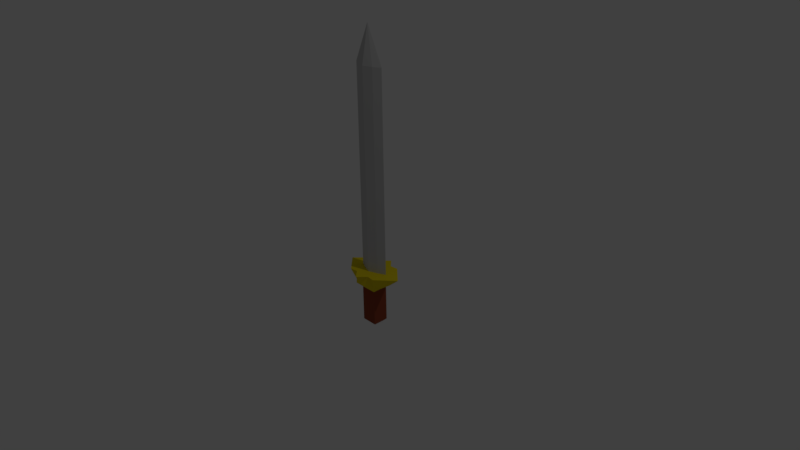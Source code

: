 # Source: Sword.blend  (saved by Blender 2.78.0; exported with 4.5.12 LTS)
import bpy
from mathutils import Matrix  # noqa: F401  (used for matrix-valued properties, if any)

bpy.ops.wm.read_factory_settings(use_empty=True)
scene = bpy.context.scene
scene.name = 'Scene'

# ---- collections
col_collection_1 = bpy.data.collections.new('Collection 1'); scene.collection.children.link(col_collection_1)

# ---- materials (node trees are filled in below, after node groups)
mat_material = bpy.data.materials.new('Material')
mat_material.alpha_threshold = 0.0
mat_material.use_transparent_shadow = False
mat_material.preview_render_type = 'CUBE'
mat_material.diffuse_color = (0.5815, 0.5815, 0.5815, 1.0)
mat_material.roughness = 0.5
mat_material.specular_intensity = 0.0
mat_material.line_color = (0.0, 0.0, 0.0, 1.0)
mat_handle = bpy.data.materials.new('Handle')
mat_handle.alpha_threshold = 0.0
mat_handle.use_transparent_shadow = False
mat_handle.diffuse_color = (0.281, 0.06304, 0.02823, 1.0)
mat_handle.roughness = 0.5
mat_handle.specular_intensity = 0.0
mat_hilt = bpy.data.materials.new('Hilt')
mat_hilt.alpha_threshold = 0.0
mat_hilt.use_transparent_shadow = False
mat_hilt.diffuse_color = (0.8, 0.6422, 0.01184, 1.0)
mat_hilt.roughness = 0.5

# ---- material node trees

# ---- world
world_world = bpy.data.worlds.new('World'); scene.world = world_world
world_world.color = (0.05088, 0.05088, 0.05088)
world_world.use_sun_shadow = False
world_world.sun_shadow_jitter_overblur = 0.0
world_world.cycles.sampling_method = 'MANUAL'

# ---- cameras
cam_camera = bpy.data.cameras.new('Camera')
cam_camera.clip_end = 100.0
cam_camera.lens = 35.0
cam_camera.sensor_width = 32.0
cam_camera.sensor_height = 18.0
cam_camera.ortho_scale = 7.314
cam_camera.dof.focus_distance = 0.0
cam_camera.dof.aperture_fstop = 128.0

# ---- lights
light_lamp = bpy.data.lights.new('Lamp', 'POINT')
light_lamp.transmission_factor = 0.0
light_lamp.cutoff_distance = 30.0
light_lamp.energy = 100.0
light_lamp.shadow_buffer_clip_start = 1.001
light_lamp.shadow_soft_size = 0.1
light_lamp.shadow_maximum_resolution = 0.006
light_lamp.use_absolute_resolution = True

# ---- meshes
me_cube = bpy.data.meshes.new('Cube')
me_cube.from_pydata([(0.1046, 0.1069, -0.5873), (0.1046, -0.1058, -0.5873), (-0.1081, -0.1058, -0.5873), (-0.1081, 0.1069, -0.5873), (0.211, 0.2133, -0.215), (0.211, -0.2121, -0.215), (-0.2145, -0.2121, -0.215), (-0.2145, 0.2133, -0.215), (0.1046, 0.1069, -0.4809), (0.1046, -0.1058, -0.4809), (-0.1081, -0.1058, -0.4809), (-0.1081, 0.1069, -0.4809), (0.4502, 0.000583, -0.215), (-0.00177, 0.3059, -0.215), (-0.00177, -0.3127, -0.215), (-0.4302, 0.0005832, -0.215), (-0.00177, 0.1069, -0.4809), (-0.1081, 0.0005832, -0.4809), (-0.00177, -0.1058, -0.4809), (0.1046, 0.0005831, -0.4809), (0.1578, 0.1601, -0.3745), (0.1578, -0.159, -0.3745), (-0.1613, -0.159, -0.3745), (-0.1613, 0.1601, -0.3745), (0.3306, -0.1058, -0.215), (-0.1081, 0.2007, -0.215), (-0.1081, -0.2007, -0.215), (-0.3223, 0.1069, -0.215), (0.1046, 0.1069, -0.5341), (0.1046, -0.1058, -0.5341), (-0.1081, -0.1058, -0.5341), (-0.1081, 0.1069, -0.5341), (0.3306, 0.1069, -0.215), (0.1046, 0.2007, -0.215), (0.1046, -0.2007, -0.215), (-0.3223, -0.1058, -0.215), (-0.05495, 0.1069, -0.4809), (0.05141, 0.1069, -0.4809), (-0.00177, 0.221, -0.3296), (-0.1081, 0.05377, -0.4809), (-0.1081, -0.0526, -0.4809), (-0.2762, 0.0005832, -0.352), (-0.05495, -0.1058, -0.4809), (0.05141, -0.1058, -0.4809), (-0.00177, -0.2432, -0.3313), (0.1046, -0.0526, -0.4809), (0.1046, 0.05377, -0.4809), (0.2895, 0.0005831, -0.3477), (-0.00177, -0.09438, -0.215), (-0.00177, 0.09431, -0.215), (0.2242, 0.0005831, -0.215), (-0.216, 0.0005831, -0.215), (0.1195, -0.05023, 0.6235), (0.1202, 0.05071, 0.6235), (-0.1222, 0.05071, 0.6235), (-0.216, 0.0005831, 0.6235), (0.2242, 0.0005831, 0.6235), (-0.00177, 0.09431, 0.6235), (-0.00177, -0.09438, 0.6235), (-0.1222, 0.05071, -0.215), (0.1202, 0.05071, -0.215), (0.1195, -0.05023, -0.215), (0.2243, 0.08561, -0.364), (0.07614, -0.2361, -0.3596), (-0.2199, -0.08353, -0.3659), (0.07751, 0.2063, -0.3603), (-0.08105, 0.2063, -0.3603), (-0.2199, 0.08469, -0.3659), (-0.07968, -0.2361, -0.3596), (0.2243, -0.08444, -0.364), (-0.1215, -0.05023, -0.215), (-0.00177, 0.0005831, 0.6235), (-0.1215, -0.05023, 0.6235), (-0.00177, -0.09438, 0.6235), (-0.00177, 0.09431, 0.6235), (0.2242, 0.0005831, 0.6235), (-0.216, 0.0005831, 0.6235), (-0.1222, 0.05071, 0.6235), (0.1202, 0.05071, 0.6235), (0.1195, -0.05023, 0.6235), (-0.1215, -0.05023, 0.6235), (0.1046, 0.1069, -0.9753), (0.1046, -0.1058, -0.9753), (-0.1081, -0.1058, -0.9753), (-0.1081, 0.1069, -0.9753), (0.1046, 0.0005831, -0.9753), (-0.00177, 0.1069, -0.9753), (-0.00177, -0.1058, -0.9753), (-0.1081, 0.0005832, -0.9753), (-0.1215, -0.05023, 0.6235), (0.1046, -0.0526, -0.9753), (-0.05495, 0.1069, -0.9753), (-0.05495, -0.1058, -0.9753), (-0.1081, 0.05377, -0.9753), (0.1046, 0.05377, -0.9753), (0.05141, 0.1069, -0.9753), (0.05141, -0.1058, -0.9753), (-0.1081, -0.0526, -0.9753), (0.1195, -0.05023, 0.6235), (0.1202, 0.05071, 0.6235), (-0.1222, 0.05071, 0.6235), (-0.216, 0.0005831, 0.6235), (0.2242, 0.0005831, 0.6235), (-0.00177, 0.09431, 0.6235), (-0.00177, -0.09438, 0.6235), (-0.00177, 0.0005831, 0.6235), (0.1046, 0.1069, -0.9753), (0.1046, -0.1058, -0.9753), (-0.1081, -0.1058, -0.9753), (-0.1081, 0.1069, -0.9753), (0.1046, 0.0005831, -0.9753), (-0.00177, 0.1069, -0.9753), (-0.00177, -0.1058, -0.9753), (-0.1081, 0.0005832, -0.9753), (-0.00177, 0.0005832, -1.028), (0.1046, -0.0526, -0.9753), (-0.05495, 0.1069, -0.9753), (-0.05495, -0.1058, -0.9753), (-0.1081, 0.05377, -0.9753), (0.1046, 0.05377, -0.9753), (0.05141, 0.1069, -0.9753), (0.05141, -0.1058, -0.9753), (-0.1081, -0.0526, -0.9753), (-0.08154, 0.0005832, -1.002), (0.078, 0.0005831, -1.002), (-0.00177, 0.08036, -1.002), (-0.00177, -0.07919, -1.002), (0.078, -0.07919, -1.002), (0.078, 0.08036, -1.002), (-0.08154, 0.08036, -1.002), (-0.08154, -0.07919, -1.002), (0.1195, -0.05023, 0.6235), (0.1202, 0.05071, 0.6235), (-0.1222, 0.05071, 0.6235), (-0.216, 0.0005831, 0.6235), (0.2242, 0.0005831, 0.6235), (-0.00177, 0.09431, 0.6235), (-0.00177, 0.0005831, 0.6235), (-0.00177, 0.0005831, 0.6235), (-0.00177, 0.09431, 2.501), (0.1202, 0.05071, 2.501), (0.2242, 0.0005831, 2.501), (-0.1222, 0.05071, 2.501), (-0.216, 0.0005831, 2.501), (-0.00177, -0.09438, 2.501), (0.1195, -0.05023, 2.501), (-0.1215, -0.05023, 2.501), (-7.154e-05, -0.0007192, 2.99), (-0.1215, -0.05023, 2.501), (0.1195, -0.05023, 2.501), (-0.00177, -0.09438, 2.501), (-0.216, 0.0005831, 2.501), (-0.1222, 0.05071, 2.501), (0.2242, 0.0005831, 2.501), (0.1202, 0.05071, 2.501), (-0.00177, 0.09431, 2.501), (-0.02904, -0.1217, -0.8599)], [(89, 80), (71, 105), (89, 72), (98, 131), (99, 132), (100, 133), (101, 134), (102, 135), (103, 136), (105, 137), (137, 138), (135, 147)], [(70, 6, 26), (69, 5, 21), (26, 22, 68), (67, 7, 23), (66, 11, 23), (65, 16, 38), (35, 41, 64), (34, 44, 63), (32, 47, 62), (48, 34, 61), (61, 73, 48), (27, 51, 59), (2, 1, 18), (1, 0, 19), (25, 49, 13), (7, 59, 25), (32, 50, 12), (4, 60, 32), (33, 49, 60), (61, 5, 24), (50, 24, 12), (59, 74, 49), (62, 19, 46), (8, 62, 46), (4, 62, 20), (63, 18, 43), (9, 63, 43), (21, 34, 63), (64, 17, 40), (10, 64, 40), (6, 64, 22), (3, 88, 2), (33, 38, 13), (20, 33, 4), (8, 65, 20), (25, 23, 7), (38, 25, 13), (16, 66, 38), (67, 11, 39), (17, 67, 39), (41, 27, 67), (68, 10, 42), (18, 68, 42), (44, 26, 68), (69, 9, 45), (19, 69, 45), (47, 24, 69), (48, 26, 14), (60, 75, 50), (51, 35, 70), (87, 117, 112), (96, 112, 121), (78, 57, 53), (91, 111, 116), (51, 77, 59), (50, 79, 61), (49, 78, 60), (86, 120, 111), (75, 53, 56), (85, 115, 110), (83, 122, 108), (94, 110, 119), (74, 54, 57), (82, 121, 107), (93, 109, 118), (77, 55, 54), (144, 80, 73), (95, 106, 120), (92, 108, 117), (55, 51, 80), (81, 119, 106), (84, 116, 109), (73, 52, 58), (55, 142, 54), (52, 144, 58), (57, 140, 53), (130, 108, 122), (123, 118, 129), (124, 125, 128), (121, 126, 127), (124, 126, 114), (115, 124, 110), (107, 127, 115), (120, 125, 111), (106, 128, 120), (119, 124, 128), (129, 109, 116), (125, 116, 111), (125, 123, 129), (123, 122, 113), (126, 123, 114), (126, 117, 130), (79, 56, 52), (97, 113, 122), (90, 107, 115), (88, 118, 113), (74, 99, 103), (77, 103, 100), (75, 98, 102), (78, 102, 99), (76, 100, 101), (79, 104, 98), (146, 144, 147), (139, 142, 147), (145, 141, 147), (143, 146, 147), (53, 141, 56), (56, 145, 52), (54, 139, 57), (144, 148, 150), (142, 155, 152), (141, 149, 153), (146, 151, 148), (140, 139, 147), (144, 145, 147), (142, 143, 147), (141, 140, 147), (139, 154, 155), (145, 150, 149), (143, 152, 151), (140, 153, 154), (3, 16, 0), (70, 35, 6), (69, 24, 5), (26, 6, 22), (67, 27, 7), (66, 36, 11), (65, 37, 16), (35, 15, 41), (34, 14, 44), (32, 12, 47), (48, 14, 34), (61, 79, 73), (27, 15, 51), (18, 42, 2), (10, 30, 42), (2, 83, 92), (87, 96, 1), (2, 92, 87), (42, 30, 2), (29, 9, 43), (43, 18, 29), (2, 87, 1), (82, 1, 96), (29, 18, 1), (19, 45, 29), (29, 1, 19), (45, 9, 29), (28, 8, 46), (46, 19, 28), (1, 82, 90), (85, 94, 0), (1, 90, 85), (28, 19, 0), (81, 0, 94), (1, 85, 0), (25, 59, 49), (7, 27, 59), (32, 60, 50), (4, 33, 60), (33, 13, 49), (61, 34, 5), (50, 61, 24), (59, 77, 74), (62, 47, 19), (8, 20, 62), (4, 32, 62), (63, 44, 18), (9, 21, 63), (21, 5, 34), (64, 41, 17), (10, 22, 64), (6, 35, 64), (17, 39, 31), (31, 3, 17), (39, 11, 31), (30, 10, 40), (40, 17, 30), (3, 84, 93), (88, 97, 2), (3, 93, 88), (30, 17, 2), (97, 83, 2), (2, 17, 3), (33, 65, 38), (20, 65, 33), (8, 37, 65), (25, 66, 23), (38, 66, 25), (16, 36, 66), (67, 23, 11), (17, 41, 67), (41, 15, 27), (68, 22, 10), (18, 44, 68), (44, 14, 26), (69, 21, 9), (19, 47, 69), (47, 12, 24), (48, 70, 26), (60, 78, 75), (51, 15, 35), (87, 92, 117), (96, 87, 112), (78, 74, 57), (91, 86, 111), (51, 76, 77), (50, 75, 79), (49, 74, 78), (86, 95, 120), (75, 78, 53), (85, 90, 115), (83, 97, 122), (94, 85, 110), (74, 77, 54), (82, 96, 121), (93, 84, 109), (77, 76, 55), (73, 58, 144), (144, 146, 80), (80, 70, 48), (48, 73, 80), (95, 81, 106), (92, 83, 108), (80, 146, 143), (55, 76, 51), (80, 143, 55), (51, 70, 80), (81, 94, 119), (84, 91, 116), (73, 79, 52), (55, 143, 142), (52, 145, 144), (57, 139, 140), (130, 117, 108), (123, 113, 118), (124, 114, 125), (121, 112, 126), (124, 127, 126), (115, 127, 124), (107, 121, 127), (120, 128, 125), (106, 119, 128), (119, 110, 124), (129, 118, 109), (125, 129, 116), (125, 114, 123), (123, 130, 122), (126, 130, 123), (126, 112, 117), (79, 75, 56), (97, 88, 113), (90, 82, 107), (88, 93, 118), (74, 78, 99), (77, 74, 103), (75, 79, 98), (78, 75, 102), (76, 77, 100), (79, 73, 104), (53, 140, 141), (56, 141, 145), (54, 142, 139), (144, 146, 148), (142, 139, 155), (141, 145, 149), (146, 143, 151), (139, 140, 154), (145, 144, 150), (143, 142, 152), (140, 141, 153), (86, 91, 3), (3, 31, 36), (91, 84, 3), (0, 81, 95), (95, 86, 0), (31, 11, 36), (16, 37, 28), (3, 36, 16), (0, 86, 3), (37, 8, 28), (28, 0, 16)])
me_cube.polygons.foreach_set('material_index', [2, 2, 2, 2, 2, 2, 2, 2, 2, 2, 0, 2, 1, 1, 2, 2, 2, 2, 2, 2, 2, 0, 2, 2, 2, 2, 2, 2, 2, 2, 2, 1, 2, 2, 2, 2, 2, 2, 2, 2, 2, 2, 2, 2, 2, 2, 2, 2, 0, 2, 0, 0, 0, 0, 0, 0, 0, 0, 0, 0, 0, 0, 0, 0, 0, 0, 0, 0, 0, 0, 0, 0, 0, 0, 0, 0, 1, 1, 1, 1, 1, 1, 1, 1, 1, 1, 1, 1, 1, 1, 1, 1, 0, 0, 0, 0, 0, 0, 0, 0, 0, 0, 0, 0, 0, 0, 0, 0, 0, 0, 0, 0, 0, 0, 0, 0, 0, 0, 0, 0, 0, 1, 2, 2, 2, 2, 2, 2, 2, 2, 2, 2, 0, 2, 1, 1, 1, 1, 1, 1, 1, 1, 1, 1, 1, 1, 1, 1, 1, 1, 1, 1, 1, 1, 1, 1, 2, 2, 2, 2, 2, 2, 2, 0, 2, 2, 2, 2, 2, 2, 2, 2, 2, 1, 1, 1, 1, 1, 1, 1, 1, 1, 1, 1, 2, 2, 2, 2, 2, 2, 2, 2, 2, 2, 2, 2, 2, 2, 2, 2, 0, 2, 0, 0, 0, 0, 0, 0, 0, 0, 0, 0, 0, 0, 0, 0, 0, 0, 0, 0, 0, 0, 0, 0, 0, 0, 0, 0, 0, 0, 0, 0, 0, 0, 1, 1, 1, 1, 1, 1, 1, 1, 1, 1, 1, 1, 1, 1, 1, 1, 0, 0, 0, 0, 0, 0, 0, 0, 0, 0, 0, 0, 0, 0, 0, 0, 0, 0, 0, 0, 0, 1, 1, 1, 1, 1, 1, 1, 1, 1, 1, 1])
me_cube.materials.append(mat_material)
me_cube.materials.append(mat_handle)
me_cube.materials.append(mat_hilt)
me_cube.use_remesh_preserve_volume = False
me_cube.use_remesh_preserve_attributes = False
me_cube.use_mirror_vertex_groups = False
me_cube.update()

# ---- objects
ob_cube = bpy.data.objects.new('Cube', me_cube)
ob_lamp = bpy.data.objects.new('Lamp', light_lamp)
ob_camera = bpy.data.objects.new('Camera', cam_camera)

# ---- transforms, parenting, visibility, modifiers, constraints
ob_cube.location = (0.0, 0.0, 0.0)
ob_cube.lock_rotations_4d = False
ob_cube.empty_display_type = 'ARROWS'
ob_cube.lineart.crease_threshold = 0.0
ob_lamp.location = (4.076, 1.005, 5.904)
ob_lamp.rotation_euler = (0.6503, 0.05522, 1.866)
ob_lamp.lock_rotations_4d = False
ob_lamp.empty_display_type = 'ARROWS'
ob_lamp.color = (0.0, 0.0, 0.0, 0.0)
ob_lamp.lineart.crease_threshold = 0.0
ob_camera.location = (7.481, -6.508, 5.344)
ob_camera.rotation_euler = (1.109, 0.01082, 0.8149)
ob_camera.lock_rotations_4d = False
ob_camera.empty_display_type = 'ARROWS'
ob_camera.color = (0.0, 0.0, 0.0, 0.0)
ob_camera.display_type = 'WIRE'
ob_camera.lineart.crease_threshold = 0.0

# ---- collection membership
col_collection_1.objects.link(ob_cube)
col_collection_1.objects.link(ob_lamp)
col_collection_1.objects.link(ob_camera)

# ---- scene / render settings (as saved in the file)
scene.camera = ob_camera
scene.frame_start = 1; scene.frame_end = 250; scene.frame_set(1)
scene.render.engine = 'BLENDER_EEVEE_NEXT'
scene.render.resolution_percentage = 50
scene.render.dither_intensity = 0.0
scene.cycles.use_denoising = False
scene.cycles.samples = 128
scene.cycles.sampling_pattern = 'TABULATED_SOBOL'
scene.cycles.light_sampling_threshold = 0.0
scene.cycles.use_adaptive_sampling = False
scene.cycles.use_light_tree = False
scene.cycles.blur_glossy = 0.0
scene.cycles.sample_clamp_indirect = 0.0
scene.view_settings.view_transform = 'Standard'
bpy.context.view_layer.update()
